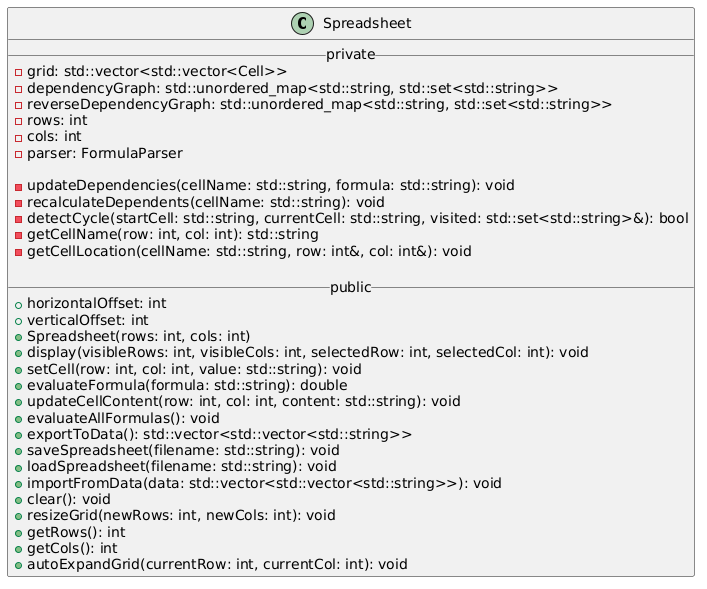

The diagram above was rendered by PlantUML. Its source (embedded in the PNG):
@startuml
class Spreadsheet {
    __ private __
    - grid: std::vector<std::vector<Cell>> 
    - dependencyGraph: std::unordered_map<std::string, std::set<std::string>>
    - reverseDependencyGraph: std::unordered_map<std::string, std::set<std::string>>
    - rows: int
    - cols: int
    - parser: FormulaParser

    - updateDependencies(cellName: std::string, formula: std::string): void
    - recalculateDependents(cellName: std::string): void
    - detectCycle(startCell: std::string, currentCell: std::string, visited: std::set<std::string>&): bool
    - getCellName(row: int, col: int): std::string
    - getCellLocation(cellName: std::string, row: int&, col: int&): void

    __ public __
    + horizontalOffset: int
    + verticalOffset: int
    + Spreadsheet(rows: int, cols: int)
    + display(visibleRows: int, visibleCols: int, selectedRow: int, selectedCol: int): void
    + setCell(row: int, col: int, value: std::string): void
    + evaluateFormula(formula: std::string): double
    + updateCellContent(row: int, col: int, content: std::string): void
    + evaluateAllFormulas(): void
    + exportToData(): std::vector<std::vector<std::string>>
    + saveSpreadsheet(filename: std::string): void
    + loadSpreadsheet(filename: std::string): void
    + importFromData(data: std::vector<std::vector<std::string>>): void
    + clear(): void
    + resizeGrid(newRows: int, newCols: int): void
    + getRows(): int
    + getCols(): int
    + autoExpandGrid(currentRow: int, currentCol: int): void
}
@enduml